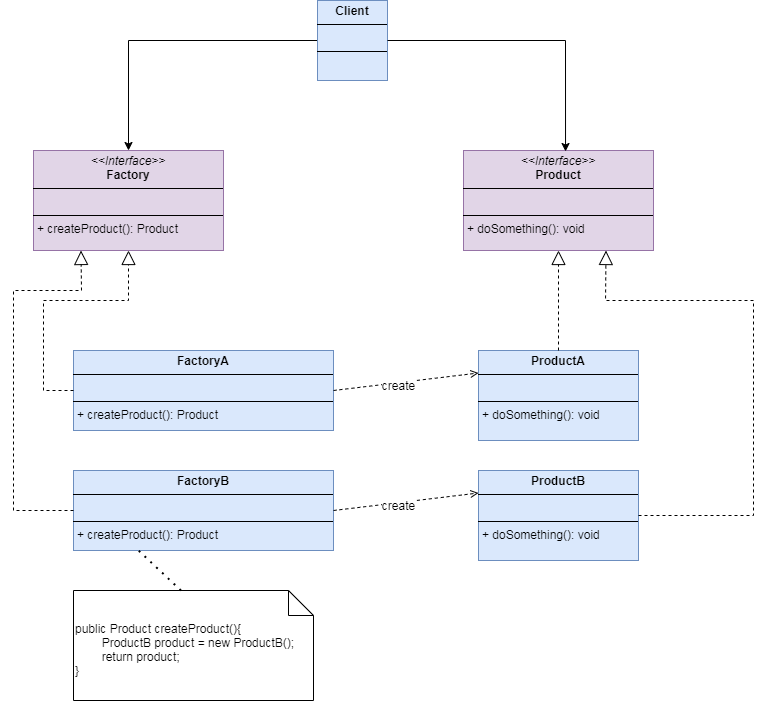

The diagram above was exported from draw.io. Its source (the exported page's mxGraphModel, read from the mxfile embedded in the PNG):
<mxGraphModel dx="1434" dy="742" grid="1" gridSize="10" guides="1" tooltips="1" connect="1" arrows="1" fold="1" page="1" pageScale="1" pageWidth="827" pageHeight="1169" background="#FFFFFF" math="0" shadow="0">
  <root>
    <mxCell id="0" />
    <mxCell id="1" parent="0" />
    <mxCell id="dpt-jnZHXAXo5n4Y7Alf-2" value="&lt;p style=&quot;margin:0px;margin-top:4px;text-align:center;&quot;&gt;&lt;i&gt;&amp;lt;&amp;lt;Interface&amp;gt;&amp;gt;&lt;/i&gt;&lt;br&gt;&lt;b&gt;Product&lt;/b&gt;&lt;/p&gt;&lt;hr size=&quot;1&quot; style=&quot;border-style:solid;&quot;&gt;&lt;p style=&quot;margin:0px;margin-left:4px;&quot;&gt;&lt;br&gt;&lt;/p&gt;&lt;hr size=&quot;1&quot; style=&quot;border-style:solid;&quot;&gt;&lt;p style=&quot;margin:0px;margin-left:4px;&quot;&gt;+ doSomething(): void&lt;br&gt;&lt;/p&gt;" style="verticalAlign=top;align=left;overflow=fill;html=1;whiteSpace=wrap;fillColor=#e1d5e7;strokeColor=#9673a6;" vertex="1" parent="1">
      <mxGeometry x="490" y="160" width="190" height="100" as="geometry" />
    </mxCell>
    <mxCell id="dpt-jnZHXAXo5n4Y7Alf-3" value="&lt;p style=&quot;margin:0px;margin-top:4px;text-align:center;&quot;&gt;&lt;b&gt;ProductA&lt;/b&gt;&lt;br&gt;&lt;/p&gt;&lt;hr size=&quot;1&quot; style=&quot;border-style:solid;&quot;&gt;&lt;p style=&quot;margin:0px;margin-left:4px;&quot;&gt;&lt;br&gt;&lt;/p&gt;&lt;hr size=&quot;1&quot; style=&quot;border-style:solid;&quot;&gt;&lt;p style=&quot;margin: 0px 0px 0px 4px;&quot;&gt;&lt;span style=&quot;background-color: initial;&quot;&gt;+ doSomething(): void&lt;/span&gt;&lt;br&gt;&lt;/p&gt;" style="verticalAlign=top;align=left;overflow=fill;html=1;whiteSpace=wrap;fillColor=#dae8fc;strokeColor=#6c8ebf;" vertex="1" parent="1">
      <mxGeometry x="505" y="360" width="160" height="90" as="geometry" />
    </mxCell>
    <mxCell id="dpt-jnZHXAXo5n4Y7Alf-4" value="&lt;p style=&quot;margin: 4px 0px 0px; text-align: center;&quot;&gt;&lt;b&gt;ProductB&lt;/b&gt;&lt;/p&gt;&lt;hr size=&quot;1&quot; style=&quot;border-style:solid;&quot;&gt;&lt;p style=&quot;margin:0px;margin-left:4px;&quot;&gt;&lt;br&gt;&lt;/p&gt;&lt;hr size=&quot;1&quot; style=&quot;border-style:solid;&quot;&gt;&lt;p style=&quot;margin:0px;margin-left:4px;&quot;&gt;+ doSomething(): void&lt;br&gt;&lt;/p&gt;" style="verticalAlign=top;align=left;overflow=fill;html=1;whiteSpace=wrap;fillColor=#dae8fc;strokeColor=#6c8ebf;" vertex="1" parent="1">
      <mxGeometry x="505" y="480" width="160" height="90" as="geometry" />
    </mxCell>
    <mxCell id="dpt-jnZHXAXo5n4Y7Alf-6" value="" style="endArrow=block;dashed=1;endFill=0;endSize=12;html=1;rounded=0;entryX=0.5;entryY=1;entryDx=0;entryDy=0;exitX=0.5;exitY=0;exitDx=0;exitDy=0;" edge="1" parent="1" source="dpt-jnZHXAXo5n4Y7Alf-3" target="dpt-jnZHXAXo5n4Y7Alf-2">
      <mxGeometry width="160" relative="1" as="geometry">
        <mxPoint x="555" y="420" as="sourcePoint" />
        <mxPoint x="673" y="330" as="targetPoint" />
        <Array as="points" />
      </mxGeometry>
    </mxCell>
    <mxCell id="dpt-jnZHXAXo5n4Y7Alf-7" value="" style="endArrow=block;dashed=1;endFill=0;endSize=12;html=1;rounded=0;entryX=0.75;entryY=1;entryDx=0;entryDy=0;exitX=1;exitY=0.5;exitDx=0;exitDy=0;" edge="1" parent="1" source="dpt-jnZHXAXo5n4Y7Alf-4" target="dpt-jnZHXAXo5n4Y7Alf-2">
      <mxGeometry width="160" relative="1" as="geometry">
        <mxPoint x="780" y="530" as="sourcePoint" />
        <mxPoint x="775" y="440" as="targetPoint" />
        <Array as="points">
          <mxPoint x="780" y="525" />
          <mxPoint x="780" y="310" />
          <mxPoint x="632.04" y="310" />
        </Array>
      </mxGeometry>
    </mxCell>
    <mxCell id="dpt-jnZHXAXo5n4Y7Alf-8" value="&lt;p style=&quot;margin: 4px 0px 0px; text-align: center;&quot;&gt;&lt;b&gt;FactoryA&lt;/b&gt;&lt;/p&gt;&lt;hr size=&quot;1&quot; style=&quot;border-style:solid;&quot;&gt;&lt;p style=&quot;margin:0px;margin-left:4px;&quot;&gt;&lt;br&gt;&lt;/p&gt;&lt;hr size=&quot;1&quot; style=&quot;border-style:solid;&quot;&gt;&lt;p style=&quot;margin:0px;margin-left:4px;&quot;&gt;+ createProduct(): Product&lt;/p&gt;" style="verticalAlign=top;align=left;overflow=fill;html=1;whiteSpace=wrap;fillColor=#dae8fc;strokeColor=#6c8ebf;" vertex="1" parent="1">
      <mxGeometry x="100" y="360" width="260" height="80" as="geometry" />
    </mxCell>
    <mxCell id="dpt-jnZHXAXo5n4Y7Alf-17" value="&lt;p style=&quot;margin:0px;margin-top:4px;text-align:center;&quot;&gt;&lt;i&gt;&amp;lt;&amp;lt;Interface&amp;gt;&amp;gt;&lt;/i&gt;&lt;br&gt;&lt;b&gt;Factory&lt;/b&gt;&lt;/p&gt;&lt;hr size=&quot;1&quot; style=&quot;border-style:solid;&quot;&gt;&lt;p style=&quot;margin:0px;margin-left:4px;&quot;&gt;&lt;br&gt;&lt;/p&gt;&lt;hr size=&quot;1&quot; style=&quot;border-style:solid;&quot;&gt;&lt;p style=&quot;margin:0px;margin-left:4px;&quot;&gt;+ createProduct(): Product&lt;br&gt;&lt;/p&gt;" style="verticalAlign=top;align=left;overflow=fill;html=1;whiteSpace=wrap;fillColor=#e1d5e7;strokeColor=#9673a6;" vertex="1" parent="1">
      <mxGeometry x="60.00000000000006" y="160" width="190" height="100" as="geometry" />
    </mxCell>
    <mxCell id="dpt-jnZHXAXo5n4Y7Alf-18" value="&lt;p style=&quot;margin: 4px 0px 0px; text-align: center;&quot;&gt;&lt;b&gt;FactoryB&lt;/b&gt;&lt;/p&gt;&lt;hr size=&quot;1&quot; style=&quot;border-style:solid;&quot;&gt;&lt;p style=&quot;margin:0px;margin-left:4px;&quot;&gt;&lt;br&gt;&lt;/p&gt;&lt;hr size=&quot;1&quot; style=&quot;border-style:solid;&quot;&gt;&lt;p style=&quot;margin:0px;margin-left:4px;&quot;&gt;+ createProduct(): Product&lt;/p&gt;" style="verticalAlign=top;align=left;overflow=fill;html=1;whiteSpace=wrap;fillColor=#dae8fc;strokeColor=#6c8ebf;" vertex="1" parent="1">
      <mxGeometry x="100" y="480" width="260" height="80" as="geometry" />
    </mxCell>
    <mxCell id="dpt-jnZHXAXo5n4Y7Alf-19" value="" style="endArrow=block;dashed=1;endFill=0;endSize=12;html=1;rounded=0;entryX=0.5;entryY=1;entryDx=0;entryDy=0;exitX=0;exitY=0.5;exitDx=0;exitDy=0;" edge="1" parent="1" source="dpt-jnZHXAXo5n4Y7Alf-8" target="dpt-jnZHXAXo5n4Y7Alf-17">
      <mxGeometry width="160" relative="1" as="geometry">
        <mxPoint x="595" y="370" as="sourcePoint" />
        <mxPoint x="595" y="270" as="targetPoint" />
        <Array as="points">
          <mxPoint x="70" y="400" />
          <mxPoint x="70" y="310" />
          <mxPoint x="155" y="310" />
        </Array>
      </mxGeometry>
    </mxCell>
    <mxCell id="dpt-jnZHXAXo5n4Y7Alf-20" value="" style="endArrow=block;dashed=1;endFill=0;endSize=12;html=1;rounded=0;entryX=0.25;entryY=1;entryDx=0;entryDy=0;exitX=0;exitY=0.5;exitDx=0;exitDy=0;" edge="1" parent="1" source="dpt-jnZHXAXo5n4Y7Alf-18" target="dpt-jnZHXAXo5n4Y7Alf-17">
      <mxGeometry width="160" relative="1" as="geometry">
        <mxPoint x="100" y="393" as="sourcePoint" />
        <mxPoint x="200" y="270" as="targetPoint" />
        <Array as="points">
          <mxPoint x="40" y="520" />
          <mxPoint x="40" y="300" />
          <mxPoint x="108" y="300" />
        </Array>
      </mxGeometry>
    </mxCell>
    <mxCell id="dpt-jnZHXAXo5n4Y7Alf-21" value="" style="html=1;verticalAlign=bottom;labelBackgroundColor=none;endArrow=open;endFill=0;dashed=1;rounded=0;exitX=1;exitY=0.5;exitDx=0;exitDy=0;entryX=0;entryY=0.25;entryDx=0;entryDy=0;" edge="1" parent="1" source="dpt-jnZHXAXo5n4Y7Alf-8" target="dpt-jnZHXAXo5n4Y7Alf-3">
      <mxGeometry width="160" relative="1" as="geometry">
        <mxPoint x="350" y="450" as="sourcePoint" />
        <mxPoint x="510" y="450" as="targetPoint" />
      </mxGeometry>
    </mxCell>
    <mxCell id="dpt-jnZHXAXo5n4Y7Alf-22" value="create" style="edgeLabel;html=1;align=center;verticalAlign=middle;resizable=0;points=[];" vertex="1" connectable="0" parent="dpt-jnZHXAXo5n4Y7Alf-21">
      <mxGeometry x="-0.1097" y="-1" relative="1" as="geometry">
        <mxPoint y="1" as="offset" />
      </mxGeometry>
    </mxCell>
    <mxCell id="dpt-jnZHXAXo5n4Y7Alf-23" value="" style="html=1;verticalAlign=bottom;labelBackgroundColor=none;endArrow=open;endFill=0;dashed=1;rounded=0;exitX=1;exitY=0.5;exitDx=0;exitDy=0;entryX=0;entryY=0.25;entryDx=0;entryDy=0;" edge="1" parent="1" source="dpt-jnZHXAXo5n4Y7Alf-18" target="dpt-jnZHXAXo5n4Y7Alf-4">
      <mxGeometry width="160" relative="1" as="geometry">
        <mxPoint x="370" y="393" as="sourcePoint" />
        <mxPoint x="525" y="393" as="targetPoint" />
      </mxGeometry>
    </mxCell>
    <mxCell id="dpt-jnZHXAXo5n4Y7Alf-24" value="create" style="edgeLabel;html=1;align=center;verticalAlign=middle;resizable=0;points=[];" vertex="1" connectable="0" parent="dpt-jnZHXAXo5n4Y7Alf-23">
      <mxGeometry x="-0.1097" y="-1" relative="1" as="geometry">
        <mxPoint y="1" as="offset" />
      </mxGeometry>
    </mxCell>
    <mxCell id="dpt-jnZHXAXo5n4Y7Alf-25" value="public Product createProduct(){&lt;div&gt;&lt;span style=&quot;white-space: pre;&quot;&gt;&#09;&lt;/span&gt;ProductB product = new ProductB();&lt;/div&gt;&lt;div&gt;&lt;span style=&quot;white-space: pre;&quot;&gt;&#09;&lt;/span&gt;return product;&lt;br&gt;&lt;/div&gt;&lt;div&gt;&lt;div&gt;}&lt;/div&gt;&lt;/div&gt;" style="shape=note2;boundedLbl=1;whiteSpace=wrap;html=1;size=25;verticalAlign=top;align=left;" vertex="1" parent="1">
      <mxGeometry x="100" y="600" width="240" height="110" as="geometry" />
    </mxCell>
    <mxCell id="dpt-jnZHXAXo5n4Y7Alf-26" value="" style="endArrow=none;dashed=1;html=1;dashPattern=1 3;strokeWidth=2;rounded=0;entryX=0.25;entryY=1;entryDx=0;entryDy=0;exitX=0;exitY=0;exitDx=107.5;exitDy=0;exitPerimeter=0;" edge="1" parent="1" source="dpt-jnZHXAXo5n4Y7Alf-25" target="dpt-jnZHXAXo5n4Y7Alf-18">
      <mxGeometry width="50" height="50" relative="1" as="geometry">
        <mxPoint x="400" y="480" as="sourcePoint" />
        <mxPoint x="450" y="430" as="targetPoint" />
      </mxGeometry>
    </mxCell>
    <mxCell id="dpt-jnZHXAXo5n4Y7Alf-29" style="edgeStyle=orthogonalEdgeStyle;rounded=0;orthogonalLoop=1;jettySize=auto;html=1;exitX=0;exitY=0.5;exitDx=0;exitDy=0;entryX=0.5;entryY=0;entryDx=0;entryDy=0;" edge="1" parent="1" source="dpt-jnZHXAXo5n4Y7Alf-27" target="dpt-jnZHXAXo5n4Y7Alf-17">
      <mxGeometry relative="1" as="geometry" />
    </mxCell>
    <mxCell id="dpt-jnZHXAXo5n4Y7Alf-27" value="&lt;p style=&quot;margin: 4px 0px 0px; text-align: center;&quot;&gt;&lt;b&gt;Client&lt;/b&gt;&lt;/p&gt;&lt;hr size=&quot;1&quot; style=&quot;border-style:solid;&quot;&gt;&lt;p style=&quot;margin:0px;margin-left:4px;&quot;&gt;&lt;br&gt;&lt;/p&gt;&lt;hr size=&quot;1&quot; style=&quot;border-style:solid;&quot;&gt;&lt;p style=&quot;margin:0px;margin-left:4px;&quot;&gt;&lt;br&gt;&lt;/p&gt;" style="verticalAlign=top;align=left;overflow=fill;html=1;whiteSpace=wrap;fillColor=#dae8fc;strokeColor=#6c8ebf;" vertex="1" parent="1">
      <mxGeometry x="344" y="10" width="70" height="80" as="geometry" />
    </mxCell>
    <mxCell id="dpt-jnZHXAXo5n4Y7Alf-28" style="edgeStyle=orthogonalEdgeStyle;rounded=0;orthogonalLoop=1;jettySize=auto;html=1;exitX=1;exitY=0.5;exitDx=0;exitDy=0;entryX=0.537;entryY=0.01;entryDx=0;entryDy=0;entryPerimeter=0;" edge="1" parent="1" source="dpt-jnZHXAXo5n4Y7Alf-27" target="dpt-jnZHXAXo5n4Y7Alf-2">
      <mxGeometry relative="1" as="geometry" />
    </mxCell>
  </root>
</mxGraphModel>